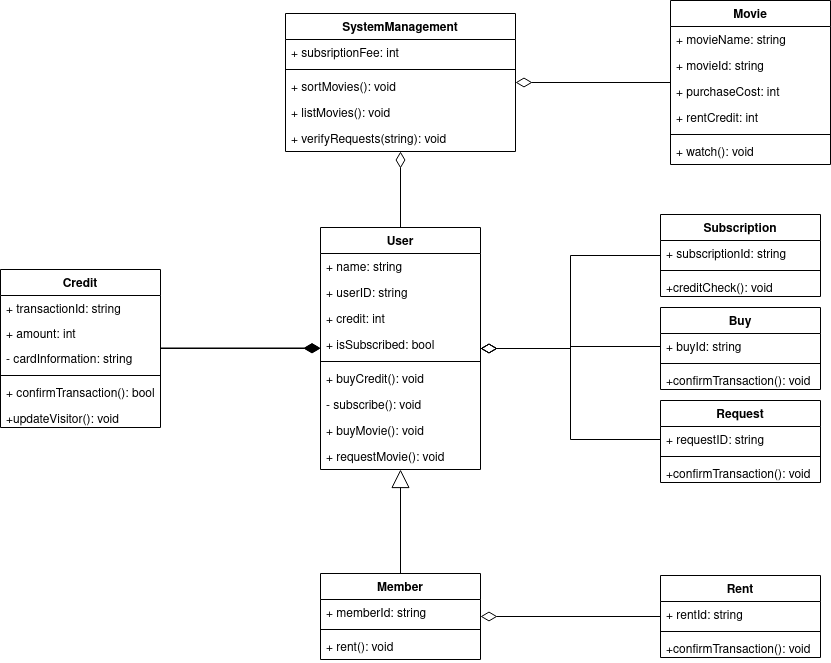

The diagram above was exported from draw.io. Its source (the exported page's mxGraphModel, read from the mxfile embedded in the PNG):
<mxGraphModel dx="1312" dy="826" grid="1" gridSize="10" guides="1" tooltips="1" connect="1" arrows="1" fold="1" page="1" pageScale="1" pageWidth="200" pageHeight="200" math="0" shadow="0">
  <root>
    <mxCell id="0" />
    <mxCell id="1" parent="0" />
    <mxCell id="2QIocsvYUvU5FJ2ka-_v-5" value="User" style="swimlane;fontStyle=1;align=center;verticalAlign=top;childLayout=stackLayout;horizontal=1;startSize=26;horizontalStack=0;resizeParent=1;resizeParentMax=0;resizeLast=0;collapsible=1;marginBottom=0;" parent="1" vertex="1">
      <mxGeometry x="-220" y="-146" width="160" height="242" as="geometry" />
    </mxCell>
    <mxCell id="2QIocsvYUvU5FJ2ka-_v-6" value="+ name: string" style="text;strokeColor=none;fillColor=none;align=left;verticalAlign=top;spacingLeft=4;spacingRight=4;overflow=hidden;rotatable=0;points=[[0,0.5],[1,0.5]];portConstraint=eastwest;" parent="2QIocsvYUvU5FJ2ka-_v-5" vertex="1">
      <mxGeometry y="26" width="160" height="26" as="geometry" />
    </mxCell>
    <mxCell id="2QIocsvYUvU5FJ2ka-_v-37" value="+ userID: string" style="text;strokeColor=none;fillColor=none;align=left;verticalAlign=top;spacingLeft=4;spacingRight=4;overflow=hidden;rotatable=0;points=[[0,0.5],[1,0.5]];portConstraint=eastwest;" parent="2QIocsvYUvU5FJ2ka-_v-5" vertex="1">
      <mxGeometry y="52" width="160" height="26" as="geometry" />
    </mxCell>
    <mxCell id="5yW_EOKzpQ31os4f-YwT-5" value="+ credit: int" style="text;strokeColor=none;fillColor=none;align=left;verticalAlign=top;spacingLeft=4;spacingRight=4;overflow=hidden;rotatable=0;points=[[0,0.5],[1,0.5]];portConstraint=eastwest;" vertex="1" parent="2QIocsvYUvU5FJ2ka-_v-5">
      <mxGeometry y="78" width="160" height="26" as="geometry" />
    </mxCell>
    <mxCell id="2QIocsvYUvU5FJ2ka-_v-54" value="+ isSubscribed: bool" style="text;strokeColor=none;fillColor=none;align=left;verticalAlign=top;spacingLeft=4;spacingRight=4;overflow=hidden;rotatable=0;points=[[0,0.5],[1,0.5]];portConstraint=eastwest;" parent="2QIocsvYUvU5FJ2ka-_v-5" vertex="1">
      <mxGeometry y="104" width="160" height="26" as="geometry" />
    </mxCell>
    <mxCell id="2QIocsvYUvU5FJ2ka-_v-7" value="" style="line;strokeWidth=1;fillColor=none;align=left;verticalAlign=middle;spacingTop=-1;spacingLeft=3;spacingRight=3;rotatable=0;labelPosition=right;points=[];portConstraint=eastwest;" parent="2QIocsvYUvU5FJ2ka-_v-5" vertex="1">
      <mxGeometry y="130" width="160" height="8" as="geometry" />
    </mxCell>
    <mxCell id="2QIocsvYUvU5FJ2ka-_v-19" value="+ buyCredit(): void" style="text;strokeColor=none;fillColor=none;align=left;verticalAlign=top;spacingLeft=4;spacingRight=4;overflow=hidden;rotatable=0;points=[[0,0.5],[1,0.5]];portConstraint=eastwest;" parent="2QIocsvYUvU5FJ2ka-_v-5" vertex="1">
      <mxGeometry y="138" width="160" height="26" as="geometry" />
    </mxCell>
    <mxCell id="2QIocsvYUvU5FJ2ka-_v-8" value="- subscribe(): void" style="text;strokeColor=none;fillColor=none;align=left;verticalAlign=top;spacingLeft=4;spacingRight=4;overflow=hidden;rotatable=0;points=[[0,0.5],[1,0.5]];portConstraint=eastwest;" parent="2QIocsvYUvU5FJ2ka-_v-5" vertex="1">
      <mxGeometry y="164" width="160" height="26" as="geometry" />
    </mxCell>
    <mxCell id="2QIocsvYUvU5FJ2ka-_v-47" value="+ buyMovie(): void" style="text;strokeColor=none;fillColor=none;align=left;verticalAlign=top;spacingLeft=4;spacingRight=4;overflow=hidden;rotatable=0;points=[[0,0.5],[1,0.5]];portConstraint=eastwest;" parent="2QIocsvYUvU5FJ2ka-_v-5" vertex="1">
      <mxGeometry y="190" width="160" height="26" as="geometry" />
    </mxCell>
    <mxCell id="2QIocsvYUvU5FJ2ka-_v-36" value="+ requestMovie(): void" style="text;strokeColor=none;fillColor=none;align=left;verticalAlign=top;spacingLeft=4;spacingRight=4;overflow=hidden;rotatable=0;points=[[0,0.5],[1,0.5]];portConstraint=eastwest;" parent="2QIocsvYUvU5FJ2ka-_v-5" vertex="1">
      <mxGeometry y="216" width="160" height="26" as="geometry" />
    </mxCell>
    <mxCell id="2QIocsvYUvU5FJ2ka-_v-9" value="Movie" style="swimlane;fontStyle=1;align=center;verticalAlign=top;childLayout=stackLayout;horizontal=1;startSize=26;horizontalStack=0;resizeParent=1;resizeParentMax=0;resizeLast=0;collapsible=1;marginBottom=0;" parent="1" vertex="1">
      <mxGeometry x="130" y="-373" width="160" height="164" as="geometry" />
    </mxCell>
    <mxCell id="2QIocsvYUvU5FJ2ka-_v-10" value="+ movieName: string" style="text;strokeColor=none;fillColor=none;align=left;verticalAlign=top;spacingLeft=4;spacingRight=4;overflow=hidden;rotatable=0;points=[[0,0.5],[1,0.5]];portConstraint=eastwest;" parent="2QIocsvYUvU5FJ2ka-_v-9" vertex="1">
      <mxGeometry y="26" width="160" height="26" as="geometry" />
    </mxCell>
    <mxCell id="2QIocsvYUvU5FJ2ka-_v-18" value="+ movieId: string" style="text;strokeColor=none;fillColor=none;align=left;verticalAlign=top;spacingLeft=4;spacingRight=4;overflow=hidden;rotatable=0;points=[[0,0.5],[1,0.5]];portConstraint=eastwest;" parent="2QIocsvYUvU5FJ2ka-_v-9" vertex="1">
      <mxGeometry y="52" width="160" height="26" as="geometry" />
    </mxCell>
    <mxCell id="2QIocsvYUvU5FJ2ka-_v-67" value="+ purchaseCost: int" style="text;strokeColor=none;fillColor=none;align=left;verticalAlign=top;spacingLeft=4;spacingRight=4;overflow=hidden;rotatable=0;points=[[0,0.5],[1,0.5]];portConstraint=eastwest;" parent="2QIocsvYUvU5FJ2ka-_v-9" vertex="1">
      <mxGeometry y="78" width="160" height="26" as="geometry" />
    </mxCell>
    <mxCell id="2QIocsvYUvU5FJ2ka-_v-68" value="+ rentCredit: int" style="text;strokeColor=none;fillColor=none;align=left;verticalAlign=top;spacingLeft=4;spacingRight=4;overflow=hidden;rotatable=0;points=[[0,0.5],[1,0.5]];portConstraint=eastwest;" parent="2QIocsvYUvU5FJ2ka-_v-9" vertex="1">
      <mxGeometry y="104" width="160" height="26" as="geometry" />
    </mxCell>
    <mxCell id="2QIocsvYUvU5FJ2ka-_v-11" value="" style="line;strokeWidth=1;fillColor=none;align=left;verticalAlign=middle;spacingTop=-1;spacingLeft=3;spacingRight=3;rotatable=0;labelPosition=right;points=[];portConstraint=eastwest;" parent="2QIocsvYUvU5FJ2ka-_v-9" vertex="1">
      <mxGeometry y="130" width="160" height="8" as="geometry" />
    </mxCell>
    <mxCell id="2QIocsvYUvU5FJ2ka-_v-111" value="+ watch(): void" style="text;strokeColor=none;fillColor=none;align=left;verticalAlign=top;spacingLeft=4;spacingRight=4;overflow=hidden;rotatable=0;points=[[0,0.5],[1,0.5]];portConstraint=eastwest;" parent="2QIocsvYUvU5FJ2ka-_v-9" vertex="1">
      <mxGeometry y="138" width="160" height="26" as="geometry" />
    </mxCell>
    <mxCell id="2QIocsvYUvU5FJ2ka-_v-24" value="SystemManagement" style="swimlane;fontStyle=1;align=center;verticalAlign=top;childLayout=stackLayout;horizontal=1;startSize=26;horizontalStack=0;resizeParent=1;resizeParentMax=0;resizeLast=0;collapsible=1;marginBottom=0;" parent="1" vertex="1">
      <mxGeometry x="-255" y="-360" width="230" height="138" as="geometry" />
    </mxCell>
    <mxCell id="2QIocsvYUvU5FJ2ka-_v-69" value="+ subsriptionFee: int" style="text;strokeColor=none;fillColor=none;align=left;verticalAlign=top;spacingLeft=4;spacingRight=4;overflow=hidden;rotatable=0;points=[[0,0.5],[1,0.5]];portConstraint=eastwest;" parent="2QIocsvYUvU5FJ2ka-_v-24" vertex="1">
      <mxGeometry y="26" width="230" height="26" as="geometry" />
    </mxCell>
    <mxCell id="2QIocsvYUvU5FJ2ka-_v-26" value="" style="line;strokeWidth=1;fillColor=none;align=left;verticalAlign=middle;spacingTop=-1;spacingLeft=3;spacingRight=3;rotatable=0;labelPosition=right;points=[];portConstraint=eastwest;" parent="2QIocsvYUvU5FJ2ka-_v-24" vertex="1">
      <mxGeometry y="52" width="230" height="8" as="geometry" />
    </mxCell>
    <mxCell id="2QIocsvYUvU5FJ2ka-_v-27" value="+ sortMovies(): void" style="text;strokeColor=none;fillColor=none;align=left;verticalAlign=top;spacingLeft=4;spacingRight=4;overflow=hidden;rotatable=0;points=[[0,0.5],[1,0.5]];portConstraint=eastwest;" parent="2QIocsvYUvU5FJ2ka-_v-24" vertex="1">
      <mxGeometry y="60" width="230" height="26" as="geometry" />
    </mxCell>
    <mxCell id="2QIocsvYUvU5FJ2ka-_v-28" value="+ listMovies(): void" style="text;strokeColor=none;fillColor=none;align=left;verticalAlign=top;spacingLeft=4;spacingRight=4;overflow=hidden;rotatable=0;points=[[0,0.5],[1,0.5]];portConstraint=eastwest;" parent="2QIocsvYUvU5FJ2ka-_v-24" vertex="1">
      <mxGeometry y="86" width="230" height="26" as="geometry" />
    </mxCell>
    <mxCell id="2QIocsvYUvU5FJ2ka-_v-148" value="+ verifyRequests(string): void" style="text;strokeColor=none;fillColor=none;align=left;verticalAlign=top;spacingLeft=4;spacingRight=4;overflow=hidden;rotatable=0;points=[[0,0.5],[1,0.5]];portConstraint=eastwest;" parent="2QIocsvYUvU5FJ2ka-_v-24" vertex="1">
      <mxGeometry y="112" width="230" height="26" as="geometry" />
    </mxCell>
    <mxCell id="2QIocsvYUvU5FJ2ka-_v-30" value="Member" style="swimlane;fontStyle=1;align=center;verticalAlign=top;childLayout=stackLayout;horizontal=1;startSize=26;horizontalStack=0;resizeParent=1;resizeParentMax=0;resizeLast=0;collapsible=1;marginBottom=0;" parent="1" vertex="1">
      <mxGeometry x="-220" y="200" width="160" height="86" as="geometry" />
    </mxCell>
    <mxCell id="2QIocsvYUvU5FJ2ka-_v-57" value="+ memberId: string" style="text;strokeColor=none;fillColor=none;align=left;verticalAlign=top;spacingLeft=4;spacingRight=4;overflow=hidden;rotatable=0;points=[[0,0.5],[1,0.5]];portConstraint=eastwest;" parent="2QIocsvYUvU5FJ2ka-_v-30" vertex="1">
      <mxGeometry y="26" width="160" height="26" as="geometry" />
    </mxCell>
    <mxCell id="2QIocsvYUvU5FJ2ka-_v-32" value="" style="line;strokeWidth=1;fillColor=none;align=left;verticalAlign=middle;spacingTop=-1;spacingLeft=3;spacingRight=3;rotatable=0;labelPosition=right;points=[];portConstraint=eastwest;" parent="2QIocsvYUvU5FJ2ka-_v-30" vertex="1">
      <mxGeometry y="52" width="160" height="8" as="geometry" />
    </mxCell>
    <mxCell id="2QIocsvYUvU5FJ2ka-_v-80" value="+ rent(): void" style="text;strokeColor=none;fillColor=none;align=left;verticalAlign=top;spacingLeft=4;spacingRight=4;overflow=hidden;rotatable=0;points=[[0,0.5],[1,0.5]];portConstraint=eastwest;" parent="2QIocsvYUvU5FJ2ka-_v-30" vertex="1">
      <mxGeometry y="60" width="160" height="26" as="geometry" />
    </mxCell>
    <mxCell id="2QIocsvYUvU5FJ2ka-_v-53" value="" style="endArrow=block;endSize=16;endFill=0;html=1;rounded=0;" parent="1" source="2QIocsvYUvU5FJ2ka-_v-30" target="2QIocsvYUvU5FJ2ka-_v-5" edge="1">
      <mxGeometry width="160" relative="1" as="geometry">
        <mxPoint x="-160" y="20" as="sourcePoint" />
        <mxPoint y="20" as="targetPoint" />
      </mxGeometry>
    </mxCell>
    <mxCell id="2QIocsvYUvU5FJ2ka-_v-63" value="Credit" style="swimlane;fontStyle=1;align=center;verticalAlign=top;childLayout=stackLayout;horizontal=1;startSize=26;horizontalStack=0;resizeParent=1;resizeParentMax=0;resizeLast=0;collapsible=1;marginBottom=0;" parent="1" vertex="1">
      <mxGeometry x="-540" y="-104" width="160" height="158" as="geometry" />
    </mxCell>
    <mxCell id="2QIocsvYUvU5FJ2ka-_v-72" value="+ transactionId: string" style="text;strokeColor=none;fillColor=none;align=left;verticalAlign=top;spacingLeft=4;spacingRight=4;overflow=hidden;rotatable=0;points=[[0,0.5],[1,0.5]];portConstraint=eastwest;" parent="2QIocsvYUvU5FJ2ka-_v-63" vertex="1">
      <mxGeometry y="26" width="160" height="25" as="geometry" />
    </mxCell>
    <mxCell id="2QIocsvYUvU5FJ2ka-_v-73" value="+ amount: int" style="text;strokeColor=none;fillColor=none;align=left;verticalAlign=top;spacingLeft=4;spacingRight=4;overflow=hidden;rotatable=0;points=[[0,0.5],[1,0.5]];portConstraint=eastwest;" parent="2QIocsvYUvU5FJ2ka-_v-63" vertex="1">
      <mxGeometry y="51" width="160" height="25" as="geometry" />
    </mxCell>
    <mxCell id="2QIocsvYUvU5FJ2ka-_v-62" value="- cardInformation: string" style="text;strokeColor=none;fillColor=none;align=left;verticalAlign=top;spacingLeft=4;spacingRight=4;overflow=hidden;rotatable=0;points=[[0,0.5],[1,0.5]];portConstraint=eastwest;" parent="2QIocsvYUvU5FJ2ka-_v-63" vertex="1">
      <mxGeometry y="76" width="160" height="26" as="geometry" />
    </mxCell>
    <mxCell id="2QIocsvYUvU5FJ2ka-_v-65" value="" style="line;strokeWidth=1;fillColor=none;align=left;verticalAlign=middle;spacingTop=-1;spacingLeft=3;spacingRight=3;rotatable=0;labelPosition=right;points=[];portConstraint=eastwest;" parent="2QIocsvYUvU5FJ2ka-_v-63" vertex="1">
      <mxGeometry y="102" width="160" height="8" as="geometry" />
    </mxCell>
    <mxCell id="2QIocsvYUvU5FJ2ka-_v-42" value="+ confirmTransaction(): bool" style="text;strokeColor=none;fillColor=none;align=left;verticalAlign=top;spacingLeft=4;spacingRight=4;overflow=hidden;rotatable=0;points=[[0,0.5],[1,0.5]];portConstraint=eastwest;" parent="2QIocsvYUvU5FJ2ka-_v-63" vertex="1">
      <mxGeometry y="110" width="160" height="26" as="geometry" />
    </mxCell>
    <mxCell id="2QIocsvYUvU5FJ2ka-_v-82" value="+updateVisitor(): void" style="text;strokeColor=none;fillColor=none;align=left;verticalAlign=top;spacingLeft=4;spacingRight=4;overflow=hidden;rotatable=0;points=[[0,0.5],[1,0.5]];portConstraint=eastwest;" parent="2QIocsvYUvU5FJ2ka-_v-63" vertex="1">
      <mxGeometry y="136" width="160" height="22" as="geometry" />
    </mxCell>
    <mxCell id="2QIocsvYUvU5FJ2ka-_v-140" value="" style="endArrow=none;html=1;endSize=12;startArrow=diamondThin;startSize=14;startFill=1;edgeStyle=orthogonalEdgeStyle;align=left;verticalAlign=bottom;rounded=0;endFill=0;" parent="1" source="2QIocsvYUvU5FJ2ka-_v-5" target="2QIocsvYUvU5FJ2ka-_v-63" edge="1">
      <mxGeometry x="-1" y="3" relative="1" as="geometry">
        <mxPoint x="-240" as="sourcePoint" />
        <mxPoint x="-80" as="targetPoint" />
      </mxGeometry>
    </mxCell>
    <mxCell id="2QIocsvYUvU5FJ2ka-_v-147" value="" style="endArrow=none;html=1;endSize=12;startArrow=diamondThin;startSize=14;startFill=0;edgeStyle=orthogonalEdgeStyle;align=left;verticalAlign=bottom;rounded=0;endFill=0;" parent="1" source="2QIocsvYUvU5FJ2ka-_v-24" target="2QIocsvYUvU5FJ2ka-_v-9" edge="1">
      <mxGeometry x="-1" y="3" relative="1" as="geometry">
        <mxPoint x="-100" y="-80" as="sourcePoint" />
        <mxPoint x="60" y="-80" as="targetPoint" />
      </mxGeometry>
    </mxCell>
    <mxCell id="2QIocsvYUvU5FJ2ka-_v-149" value="" style="endArrow=none;html=1;endSize=12;startArrow=diamondThin;startSize=14;startFill=0;edgeStyle=orthogonalEdgeStyle;align=left;verticalAlign=bottom;rounded=0;endFill=0;" parent="1" source="2QIocsvYUvU5FJ2ka-_v-24" target="2QIocsvYUvU5FJ2ka-_v-5" edge="1">
      <mxGeometry x="-1" y="3" relative="1" as="geometry">
        <mxPoint x="-50.00000000000023" y="-15" as="sourcePoint" />
        <mxPoint x="89.99999999999977" y="-15.941176470588289" as="targetPoint" />
      </mxGeometry>
    </mxCell>
    <mxCell id="5yW_EOKzpQ31os4f-YwT-1" value="Subscription" style="swimlane;fontStyle=1;align=center;verticalAlign=top;childLayout=stackLayout;horizontal=1;startSize=26;horizontalStack=0;resizeParent=1;resizeParentMax=0;resizeLast=0;collapsible=1;marginBottom=0;" vertex="1" parent="1">
      <mxGeometry x="120" y="-159" width="160" height="82" as="geometry" />
    </mxCell>
    <mxCell id="5yW_EOKzpQ31os4f-YwT-2" value="+ subscriptionId: string" style="text;strokeColor=none;fillColor=none;align=left;verticalAlign=top;spacingLeft=4;spacingRight=4;overflow=hidden;rotatable=0;points=[[0,0.5],[1,0.5]];portConstraint=eastwest;" vertex="1" parent="5yW_EOKzpQ31os4f-YwT-1">
      <mxGeometry y="26" width="160" height="26" as="geometry" />
    </mxCell>
    <mxCell id="5yW_EOKzpQ31os4f-YwT-3" value="" style="line;strokeWidth=1;fillColor=none;align=left;verticalAlign=middle;spacingTop=-1;spacingLeft=3;spacingRight=3;rotatable=0;labelPosition=right;points=[];portConstraint=eastwest;" vertex="1" parent="5yW_EOKzpQ31os4f-YwT-1">
      <mxGeometry y="52" width="160" height="8" as="geometry" />
    </mxCell>
    <mxCell id="5yW_EOKzpQ31os4f-YwT-8" value="+creditCheck(): void" style="text;strokeColor=none;fillColor=none;align=left;verticalAlign=top;spacingLeft=4;spacingRight=4;overflow=hidden;rotatable=0;points=[[0,0.5],[1,0.5]];portConstraint=eastwest;" vertex="1" parent="5yW_EOKzpQ31os4f-YwT-1">
      <mxGeometry y="60" width="160" height="22" as="geometry" />
    </mxCell>
    <mxCell id="5yW_EOKzpQ31os4f-YwT-6" value="" style="endArrow=none;html=1;endSize=12;startArrow=diamondThin;startSize=14;startFill=0;edgeStyle=orthogonalEdgeStyle;align=left;verticalAlign=bottom;rounded=0;endFill=0;" edge="1" parent="1" source="2QIocsvYUvU5FJ2ka-_v-5" target="5yW_EOKzpQ31os4f-YwT-1">
      <mxGeometry x="-1" y="3" relative="1" as="geometry">
        <mxPoint x="-15" y="-281" as="sourcePoint" />
        <mxPoint x="140" y="-281" as="targetPoint" />
      </mxGeometry>
    </mxCell>
    <mxCell id="5yW_EOKzpQ31os4f-YwT-10" value="Buy" style="swimlane;fontStyle=1;align=center;verticalAlign=top;childLayout=stackLayout;horizontal=1;startSize=26;horizontalStack=0;resizeParent=1;resizeParentMax=0;resizeLast=0;collapsible=1;marginBottom=0;" vertex="1" parent="1">
      <mxGeometry x="120" y="-66" width="160" height="82" as="geometry" />
    </mxCell>
    <mxCell id="5yW_EOKzpQ31os4f-YwT-18" value="+ buyId: string" style="text;strokeColor=none;fillColor=none;align=left;verticalAlign=top;spacingLeft=4;spacingRight=4;overflow=hidden;rotatable=0;points=[[0,0.5],[1,0.5]];portConstraint=eastwest;" vertex="1" parent="5yW_EOKzpQ31os4f-YwT-10">
      <mxGeometry y="26" width="160" height="26" as="geometry" />
    </mxCell>
    <mxCell id="5yW_EOKzpQ31os4f-YwT-12" value="" style="line;strokeWidth=1;fillColor=none;align=left;verticalAlign=middle;spacingTop=-1;spacingLeft=3;spacingRight=3;rotatable=0;labelPosition=right;points=[];portConstraint=eastwest;" vertex="1" parent="5yW_EOKzpQ31os4f-YwT-10">
      <mxGeometry y="52" width="160" height="8" as="geometry" />
    </mxCell>
    <mxCell id="5yW_EOKzpQ31os4f-YwT-19" value="+confirmTransaction(): void" style="text;strokeColor=none;fillColor=none;align=left;verticalAlign=top;spacingLeft=4;spacingRight=4;overflow=hidden;rotatable=0;points=[[0,0.5],[1,0.5]];portConstraint=eastwest;" vertex="1" parent="5yW_EOKzpQ31os4f-YwT-10">
      <mxGeometry y="60" width="160" height="22" as="geometry" />
    </mxCell>
    <mxCell id="5yW_EOKzpQ31os4f-YwT-14" value="Request" style="swimlane;fontStyle=1;align=center;verticalAlign=top;childLayout=stackLayout;horizontal=1;startSize=26;horizontalStack=0;resizeParent=1;resizeParentMax=0;resizeLast=0;collapsible=1;marginBottom=0;" vertex="1" parent="1">
      <mxGeometry x="120" y="27" width="160" height="82" as="geometry" />
    </mxCell>
    <mxCell id="5yW_EOKzpQ31os4f-YwT-15" value="+ requestID: string" style="text;strokeColor=none;fillColor=none;align=left;verticalAlign=top;spacingLeft=4;spacingRight=4;overflow=hidden;rotatable=0;points=[[0,0.5],[1,0.5]];portConstraint=eastwest;" vertex="1" parent="5yW_EOKzpQ31os4f-YwT-14">
      <mxGeometry y="26" width="160" height="26" as="geometry" />
    </mxCell>
    <mxCell id="5yW_EOKzpQ31os4f-YwT-16" value="" style="line;strokeWidth=1;fillColor=none;align=left;verticalAlign=middle;spacingTop=-1;spacingLeft=3;spacingRight=3;rotatable=0;labelPosition=right;points=[];portConstraint=eastwest;" vertex="1" parent="5yW_EOKzpQ31os4f-YwT-14">
      <mxGeometry y="52" width="160" height="8" as="geometry" />
    </mxCell>
    <mxCell id="5yW_EOKzpQ31os4f-YwT-22" value="+confirmTransaction(): void" style="text;strokeColor=none;fillColor=none;align=left;verticalAlign=top;spacingLeft=4;spacingRight=4;overflow=hidden;rotatable=0;points=[[0,0.5],[1,0.5]];portConstraint=eastwest;" vertex="1" parent="5yW_EOKzpQ31os4f-YwT-14">
      <mxGeometry y="60" width="160" height="22" as="geometry" />
    </mxCell>
    <mxCell id="5yW_EOKzpQ31os4f-YwT-23" value="Rent" style="swimlane;fontStyle=1;align=center;verticalAlign=top;childLayout=stackLayout;horizontal=1;startSize=26;horizontalStack=0;resizeParent=1;resizeParentMax=0;resizeLast=0;collapsible=1;marginBottom=0;" vertex="1" parent="1">
      <mxGeometry x="120" y="202" width="160" height="82" as="geometry" />
    </mxCell>
    <mxCell id="5yW_EOKzpQ31os4f-YwT-24" value="+ rentId: string" style="text;strokeColor=none;fillColor=none;align=left;verticalAlign=top;spacingLeft=4;spacingRight=4;overflow=hidden;rotatable=0;points=[[0,0.5],[1,0.5]];portConstraint=eastwest;" vertex="1" parent="5yW_EOKzpQ31os4f-YwT-23">
      <mxGeometry y="26" width="160" height="26" as="geometry" />
    </mxCell>
    <mxCell id="5yW_EOKzpQ31os4f-YwT-25" value="" style="line;strokeWidth=1;fillColor=none;align=left;verticalAlign=middle;spacingTop=-1;spacingLeft=3;spacingRight=3;rotatable=0;labelPosition=right;points=[];portConstraint=eastwest;" vertex="1" parent="5yW_EOKzpQ31os4f-YwT-23">
      <mxGeometry y="52" width="160" height="8" as="geometry" />
    </mxCell>
    <mxCell id="5yW_EOKzpQ31os4f-YwT-27" value="+confirmTransaction(): void" style="text;strokeColor=none;fillColor=none;align=left;verticalAlign=top;spacingLeft=4;spacingRight=4;overflow=hidden;rotatable=0;points=[[0,0.5],[1,0.5]];portConstraint=eastwest;" vertex="1" parent="5yW_EOKzpQ31os4f-YwT-23">
      <mxGeometry y="60" width="160" height="22" as="geometry" />
    </mxCell>
    <mxCell id="5yW_EOKzpQ31os4f-YwT-28" value="" style="endArrow=none;html=1;endSize=12;startArrow=diamondThin;startSize=14;startFill=0;edgeStyle=orthogonalEdgeStyle;align=left;verticalAlign=bottom;rounded=0;endFill=0;entryX=0;entryY=0.5;entryDx=0;entryDy=0;" edge="1" parent="1" source="2QIocsvYUvU5FJ2ka-_v-5" target="5yW_EOKzpQ31os4f-YwT-18">
      <mxGeometry x="-1" y="3" relative="1" as="geometry">
        <mxPoint x="-50" y="-15" as="sourcePoint" />
        <mxPoint x="40" y="-15" as="targetPoint" />
      </mxGeometry>
    </mxCell>
    <mxCell id="5yW_EOKzpQ31os4f-YwT-29" value="" style="endArrow=none;html=1;endSize=12;startArrow=diamondThin;startSize=14;startFill=0;edgeStyle=orthogonalEdgeStyle;align=left;verticalAlign=bottom;rounded=0;endFill=0;entryX=0;entryY=0.5;entryDx=0;entryDy=0;" edge="1" parent="1" source="2QIocsvYUvU5FJ2ka-_v-5" target="5yW_EOKzpQ31os4f-YwT-15">
      <mxGeometry x="-1" y="3" relative="1" as="geometry">
        <mxPoint x="-40" y="-5" as="sourcePoint" />
        <mxPoint x="50" y="-5" as="targetPoint" />
      </mxGeometry>
    </mxCell>
    <mxCell id="5yW_EOKzpQ31os4f-YwT-30" value="" style="endArrow=none;html=1;endSize=12;startArrow=diamondThin;startSize=14;startFill=0;edgeStyle=orthogonalEdgeStyle;align=left;verticalAlign=bottom;rounded=0;endFill=0;" edge="1" parent="1" source="2QIocsvYUvU5FJ2ka-_v-30" target="5yW_EOKzpQ31os4f-YwT-23">
      <mxGeometry x="-1" y="3" relative="1" as="geometry">
        <mxPoint x="-60" y="140" as="sourcePoint" />
        <mxPoint x="20" y="240" as="targetPoint" />
      </mxGeometry>
    </mxCell>
    <mxCell id="5yW_EOKzpQ31os4f-YwT-45" value="" style="endArrow=none;html=1;endSize=12;startArrow=diamondThin;startSize=14;startFill=1;edgeStyle=orthogonalEdgeStyle;align=left;verticalAlign=bottom;rounded=0;endFill=0;" edge="1" parent="1">
      <mxGeometry x="-1" y="3" relative="1" as="geometry">
        <mxPoint x="-220" y="-25.5" as="sourcePoint" />
        <mxPoint x="-380" y="-25.5" as="targetPoint" />
      </mxGeometry>
    </mxCell>
  </root>
</mxGraphModel>